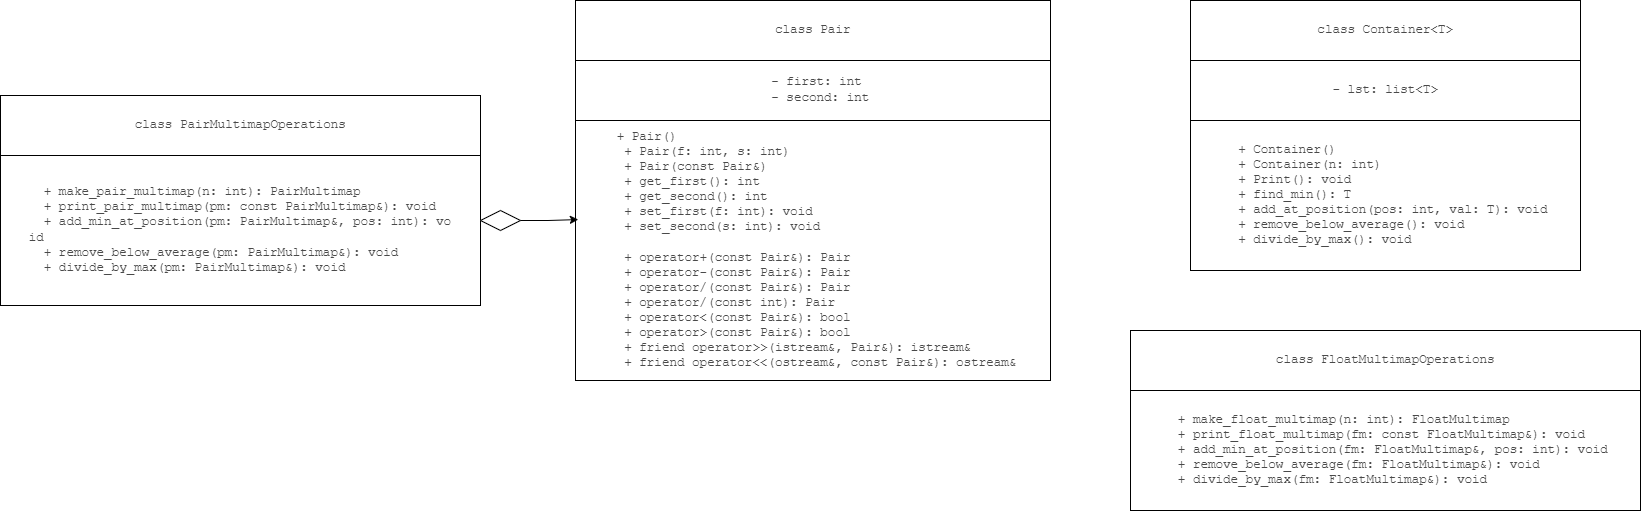

The diagram above was exported from draw.io. Its source (the exported page's mxGraphModel, read from the mxfile embedded in the PNG):
<mxGraphModel dx="1515" dy="828" grid="1" gridSize="10" guides="1" tooltips="1" connect="1" arrows="1" fold="1" page="1" pageScale="1" pageWidth="827" pageHeight="1169" math="0" shadow="0">
  <root>
    <mxCell id="0" />
    <mxCell id="1" parent="0" />
    <mxCell id="QaqlQths9vTL5HENuEE2-4" value="&lt;pre style=&quot;font-family: Menlo, &amp;quot;Roboto Mono&amp;quot;, &amp;quot;Courier New&amp;quot;, Courier, monospace, Inter, sans-serif; overflow: auto; padding: 9.144px 13.716px; text-wrap: wrap; word-break: break-all; color: rgb(73, 73, 73); font-size: 12.573px; text-align: start; margin-top: 0px !important; margin-bottom: 0px !important;&quot;&gt;&lt;pre style=&quot;font-family: Menlo, &amp;quot;Roboto Mono&amp;quot;, &amp;quot;Courier New&amp;quot;, Courier, monospace, Inter, sans-serif; overflow: auto; padding: 9.144px 13.716px; text-wrap: wrap; word-break: break-all; font-size: 12.573px; margin-top: 0px !important; margin-bottom: 0px !important;&quot;&gt;class Pair&lt;/pre&gt;&lt;/pre&gt;" style="rounded=0;whiteSpace=wrap;html=1;" vertex="1" parent="1">
      <mxGeometry x="155" y="280" width="475" height="60" as="geometry" />
    </mxCell>
    <mxCell id="QaqlQths9vTL5HENuEE2-5" value="&lt;pre style=&quot;font-family: Menlo, &amp;quot;Roboto Mono&amp;quot;, &amp;quot;Courier New&amp;quot;, Courier, monospace, Inter, sans-serif; overflow: auto; padding: 9.144px 13.716px; text-wrap: wrap; word-break: break-all; color: rgb(73, 73, 73); font-size: 12.573px; text-align: start; margin-top: 0px !important; margin-bottom: 0px !important;&quot;&gt;&lt;pre style=&quot;font-family: Menlo, &amp;quot;Roboto Mono&amp;quot;, &amp;quot;Courier New&amp;quot;, Courier, monospace, Inter, sans-serif; overflow: auto; padding: 9.144px 13.716px; text-wrap: wrap; word-break: break-all; font-size: 12.573px; margin-top: 0px !important; margin-bottom: 0px !important;&quot;&gt;  - first: int&lt;br/&gt;  - second: int&lt;/pre&gt;&lt;/pre&gt;" style="rounded=0;whiteSpace=wrap;html=1;" vertex="1" parent="1">
      <mxGeometry x="155" y="340" width="475" height="60" as="geometry" />
    </mxCell>
    <mxCell id="QaqlQths9vTL5HENuEE2-6" value="&lt;pre style=&quot;font-family: Menlo, &amp;quot;Roboto Mono&amp;quot;, &amp;quot;Courier New&amp;quot;, Courier, monospace, Inter, sans-serif; overflow: auto; padding: 9.144px 13.716px; text-wrap: wrap; word-break: break-all; color: rgb(73, 73, 73); font-size: 12.573px; text-align: start; margin-top: 0px !important; margin-bottom: 0px !important;&quot;&gt;&lt;pre style=&quot;font-family: Menlo, &amp;quot;Roboto Mono&amp;quot;, &amp;quot;Courier New&amp;quot;, Courier, monospace, Inter, sans-serif; overflow: auto; padding: 9.144px 13.716px; text-wrap: wrap; word-break: break-all; font-size: 12.573px; margin-top: 0px !important; margin-bottom: 0px !important;&quot;&gt; + Pair()&lt;br/&gt;  + Pair(f: int, s: int)&lt;br/&gt;  + Pair(const Pair&amp;amp;)&lt;br/&gt;  + get_first(): int&lt;br/&gt;  + get_second(): int&lt;br/&gt;  + set_first(f: int): void&lt;br/&gt;  + set_second(s: int): void&lt;br/&gt;  &lt;br/&gt;  + operator+(const Pair&amp;amp;): Pair&lt;br/&gt;  + operator-(const Pair&amp;amp;): Pair&lt;br/&gt;  + operator/(const Pair&amp;amp;): Pair&lt;br/&gt;  + operator/(const int): Pair&lt;br/&gt;  + operator&amp;lt;(const Pair&amp;amp;): bool&lt;br/&gt;  + operator&amp;gt;(const Pair&amp;amp;): bool&lt;br/&gt;  + friend operator&amp;gt;&amp;gt;(istream&amp;amp;, Pair&amp;amp;): istream&amp;amp;&lt;br/&gt;  + friend operator&amp;lt;&amp;lt;(ostream&amp;amp;, const Pair&amp;amp;): ostream&amp;amp;&lt;/pre&gt;&lt;/pre&gt;" style="rounded=0;whiteSpace=wrap;html=1;" vertex="1" parent="1">
      <mxGeometry x="155" y="400" width="475" height="260" as="geometry" />
    </mxCell>
    <mxCell id="QaqlQths9vTL5HENuEE2-19" value="&lt;pre style=&quot;font-family: Menlo, &amp;quot;Roboto Mono&amp;quot;, &amp;quot;Courier New&amp;quot;, Courier, monospace, Inter, sans-serif; overflow: auto; padding: 9.144px 13.716px; text-wrap: wrap; word-break: break-all; color: rgb(73, 73, 73); font-size: 12.573px; text-align: start; margin-top: 0px !important; margin-bottom: 0px !important;&quot;&gt;&lt;pre style=&quot;font-family: Menlo, &amp;quot;Roboto Mono&amp;quot;, &amp;quot;Courier New&amp;quot;, Courier, monospace, Inter, sans-serif; overflow: auto; padding: 9.144px 13.716px; text-wrap: wrap; word-break: break-all; font-size: 12.573px; margin-top: 0px !important; margin-bottom: 0px !important;&quot;&gt;class Container&amp;lt;T&amp;gt;&lt;/pre&gt;&lt;/pre&gt;" style="rounded=0;whiteSpace=wrap;html=1;" vertex="1" parent="1">
      <mxGeometry x="770" y="280" width="390" height="60" as="geometry" />
    </mxCell>
    <mxCell id="QaqlQths9vTL5HENuEE2-20" value="&lt;pre style=&quot;font-family: Menlo, &amp;quot;Roboto Mono&amp;quot;, &amp;quot;Courier New&amp;quot;, Courier, monospace, Inter, sans-serif; overflow: auto; padding: 9.144px 13.716px; text-wrap: wrap; word-break: break-all; color: rgb(73, 73, 73); font-size: 12.573px; text-align: start; margin-top: 0px !important; margin-bottom: 0px !important;&quot;&gt;&lt;pre style=&quot;font-family: Menlo, &amp;quot;Roboto Mono&amp;quot;, &amp;quot;Courier New&amp;quot;, Courier, monospace, Inter, sans-serif; overflow: auto; padding: 9.144px 13.716px; text-wrap: wrap; word-break: break-all; font-size: 12.573px; margin-top: 0px !important; margin-bottom: 0px !important;&quot;&gt;- lst: list&amp;lt;T&amp;gt;&lt;/pre&gt;&lt;/pre&gt;" style="rounded=0;whiteSpace=wrap;html=1;" vertex="1" parent="1">
      <mxGeometry x="770" y="340" width="390" height="60" as="geometry" />
    </mxCell>
    <mxCell id="QaqlQths9vTL5HENuEE2-21" value="&lt;pre style=&quot;font-family: Menlo, &amp;quot;Roboto Mono&amp;quot;, &amp;quot;Courier New&amp;quot;, Courier, monospace, Inter, sans-serif; overflow: auto; padding: 9.144px 13.716px; text-wrap: wrap; word-break: break-all; color: rgb(73, 73, 73); font-size: 12.573px; text-align: start; margin-top: 0px !important; margin-bottom: 0px !important;&quot;&gt;&lt;pre style=&quot;font-family: Menlo, &amp;quot;Roboto Mono&amp;quot;, &amp;quot;Courier New&amp;quot;, Courier, monospace, Inter, sans-serif; overflow: auto; padding: 9.144px 13.716px; text-wrap: wrap; word-break: break-all; font-size: 12.573px; margin-top: 0px !important; margin-bottom: 0px !important;&quot;&gt;  + Container()&lt;br/&gt;  + Container(n: int)&lt;br/&gt;  + Print(): void&lt;br/&gt;  + find_min(): T&lt;br/&gt;  + add_at_position(pos: int, val: T): void&lt;br/&gt;  + remove_below_average(): void&lt;br/&gt;  + divide_by_max(): void&lt;/pre&gt;&lt;/pre&gt;" style="rounded=0;whiteSpace=wrap;html=1;" vertex="1" parent="1">
      <mxGeometry x="770" y="400" width="390" height="150" as="geometry" />
    </mxCell>
    <mxCell id="QaqlQths9vTL5HENuEE2-22" value="&lt;pre style=&quot;font-family: Menlo, &amp;quot;Roboto Mono&amp;quot;, &amp;quot;Courier New&amp;quot;, Courier, monospace, Inter, sans-serif; overflow: auto; padding: 9.144px 13.716px; text-wrap: wrap; word-break: break-all; color: rgb(73, 73, 73); font-size: 12.573px; text-align: start; margin-top: 0px !important; margin-bottom: 0px !important;&quot;&gt;class FloatMultimapOperations&lt;/pre&gt;" style="rounded=0;whiteSpace=wrap;html=1;" vertex="1" parent="1">
      <mxGeometry x="710" y="610" width="510" height="60" as="geometry" />
    </mxCell>
    <mxCell id="QaqlQths9vTL5HENuEE2-23" value="&lt;pre style=&quot;font-family: Menlo, &amp;quot;Roboto Mono&amp;quot;, &amp;quot;Courier New&amp;quot;, Courier, monospace, Inter, sans-serif; overflow: auto; padding: 9.144px 13.716px; text-wrap: wrap; word-break: break-all; color: rgb(73, 73, 73); font-size: 12.573px; text-align: start; margin-top: 0px !important; margin-bottom: 0px !important;&quot;&gt;&lt;pre style=&quot;font-family: Menlo, &amp;quot;Roboto Mono&amp;quot;, &amp;quot;Courier New&amp;quot;, Courier, monospace, Inter, sans-serif; overflow: auto; padding: 9.144px 13.716px; text-wrap: wrap; word-break: break-all; font-size: 12.573px; margin-top: 0px !important; margin-bottom: 0px !important;&quot;&gt;  + make_float_multimap(n: int): FloatMultimap&lt;br/&gt;  + print_float_multimap(fm: const FloatMultimap&amp;amp;): void&lt;br/&gt;  + add_min_at_position(fm: FloatMultimap&amp;amp;, pos: int): void&lt;br/&gt;  + remove_below_average(fm: FloatMultimap&amp;amp;): void&lt;br/&gt;  + divide_by_max(fm: FloatMultimap&amp;amp;): void&lt;/pre&gt;&lt;/pre&gt;" style="rounded=0;whiteSpace=wrap;html=1;" vertex="1" parent="1">
      <mxGeometry x="710" y="670" width="510" height="120" as="geometry" />
    </mxCell>
    <mxCell id="QaqlQths9vTL5HENuEE2-25" value="&lt;pre style=&quot;font-family: Menlo, &amp;quot;Roboto Mono&amp;quot;, &amp;quot;Courier New&amp;quot;, Courier, monospace, Inter, sans-serif; overflow: auto; padding: 9.144px 13.716px; text-wrap: wrap; word-break: break-all; color: rgb(73, 73, 73); font-size: 12.573px; text-align: start; margin-top: 0px !important; margin-bottom: 0px !important;&quot;&gt;&lt;pre style=&quot;font-family: Menlo, &amp;quot;Roboto Mono&amp;quot;, &amp;quot;Courier New&amp;quot;, Courier, monospace, Inter, sans-serif; overflow: auto; padding: 9.144px 13.716px; text-wrap: wrap; word-break: break-all; font-size: 12.573px; margin-top: 0px !important; margin-bottom: 0px !important;&quot;&gt;class PairMultimapOperations&lt;/pre&gt;&lt;/pre&gt;" style="rounded=0;whiteSpace=wrap;html=1;" vertex="1" parent="1">
      <mxGeometry x="-420" y="375" width="480" height="60" as="geometry" />
    </mxCell>
    <mxCell id="QaqlQths9vTL5HENuEE2-26" value="&lt;pre style=&quot;font-family: Menlo, &amp;quot;Roboto Mono&amp;quot;, &amp;quot;Courier New&amp;quot;, Courier, monospace, Inter, sans-serif; overflow: auto; padding: 9.144px 13.716px; text-wrap: wrap; word-break: break-all; color: rgb(73, 73, 73); font-size: 12.573px; text-align: start; margin-top: 0px !important; margin-bottom: 0px !important;&quot;&gt;&lt;pre style=&quot;font-family: Menlo, &amp;quot;Roboto Mono&amp;quot;, &amp;quot;Courier New&amp;quot;, Courier, monospace, Inter, sans-serif; overflow: auto; padding: 9.144px 13.716px; text-wrap: wrap; word-break: break-all; font-size: 12.573px; margin-top: 0px !important; margin-bottom: 0px !important;&quot;&gt;  + make_pair_multimap(n: int): PairMultimap&lt;br/&gt;  + print_pair_multimap(pm: const PairMultimap&amp;amp;): void&lt;br/&gt;  + add_min_at_position(pm: PairMultimap&amp;amp;, pos: int): void&lt;br/&gt;  + remove_below_average(pm: PairMultimap&amp;amp;): void&lt;br/&gt;  + divide_by_max(pm: PairMultimap&amp;amp;): void&lt;/pre&gt;&lt;/pre&gt;" style="rounded=0;whiteSpace=wrap;html=1;" vertex="1" parent="1">
      <mxGeometry x="-420" y="435" width="480" height="150" as="geometry" />
    </mxCell>
    <mxCell id="QaqlQths9vTL5HENuEE2-39" value="" style="rhombus;whiteSpace=wrap;html=1;" vertex="1" parent="1">
      <mxGeometry x="60" y="490" width="40" height="20" as="geometry" />
    </mxCell>
    <mxCell id="QaqlQths9vTL5HENuEE2-40" style="edgeStyle=orthogonalEdgeStyle;rounded=0;orthogonalLoop=1;jettySize=auto;html=1;entryX=0.006;entryY=0.381;entryDx=0;entryDy=0;entryPerimeter=0;" edge="1" parent="1" source="QaqlQths9vTL5HENuEE2-39" target="QaqlQths9vTL5HENuEE2-6">
      <mxGeometry relative="1" as="geometry" />
    </mxCell>
  </root>
</mxGraphModel>